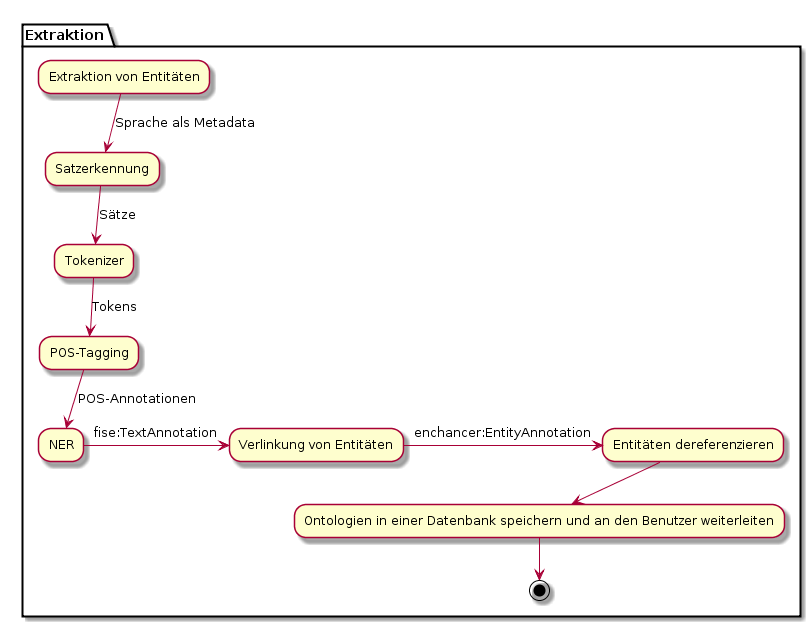

The diagram above was rendered by PlantUML. Its source (embedded in the PNG):
@startuml

partition Extraktion {
"Extraktion von Entitäten" -->[Sprache als Metadata] "Satzerkennung"
"Satzerkennung" -->[Sätze] "Tokenizer"
"Tokenizer" -->[Tokens] "POS-Tagging"
"POS-Tagging" -->[POS-Annotationen] "NER"
"NER" --right>[fise:TextAnnotation] "Verlinkung von Entitäten"
"Verlinkung von Entitäten" --right>[enchancer:EntityAnnotation] "Entitäten dereferenzieren"
--> "Ontologien in einer Datenbank speichern und an den Benutzer weiterleiten"
--> (*)
}
@enduml